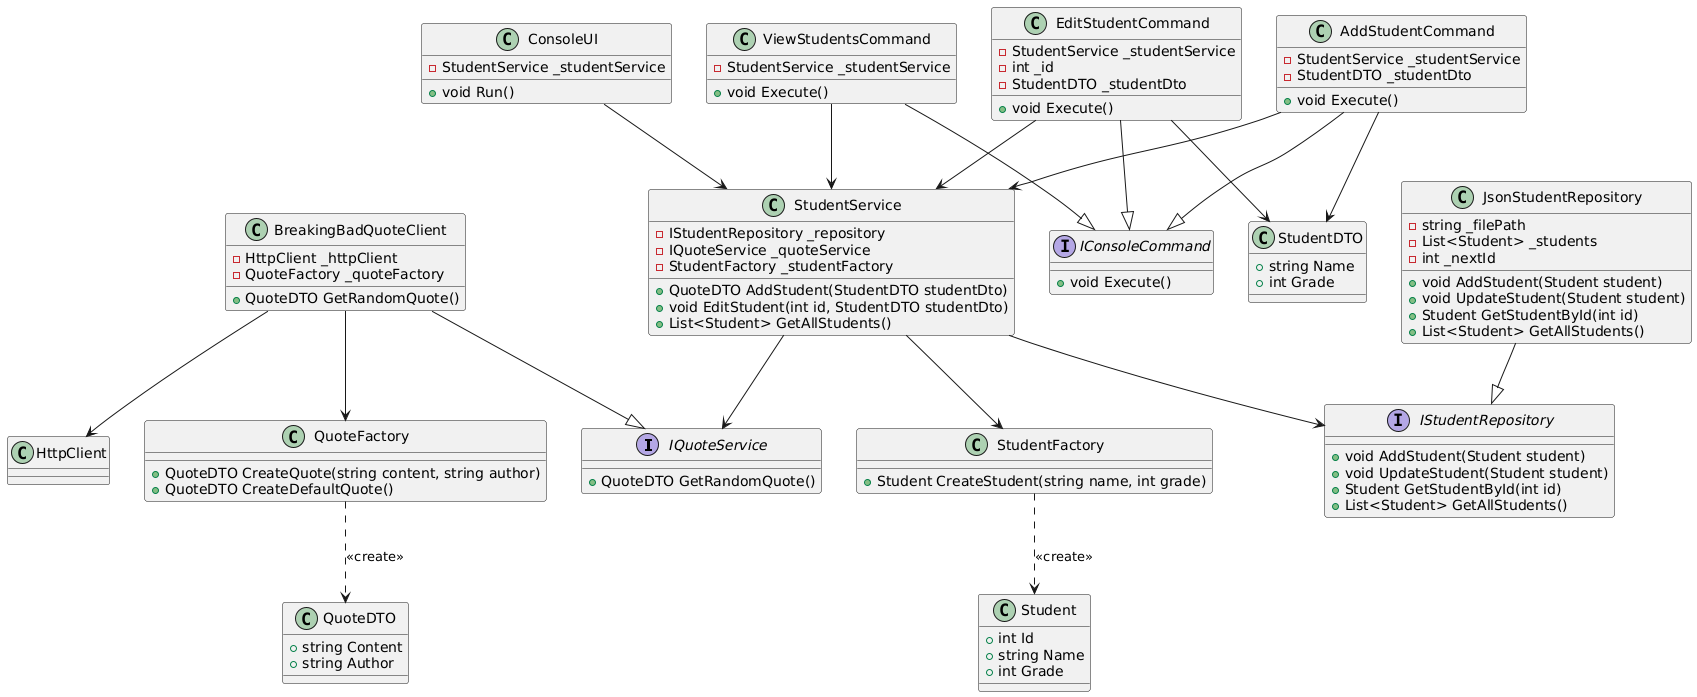

The diagram above was rendered by PlantUML. Its source (embedded in the PNG):
@startuml
' Интерфейсы
interface IQuoteService {
  + QuoteDTO GetRandomQuote()
}

interface IStudentRepository {
  + void AddStudent(Student student)
  + void UpdateStudent(Student student)
  + Student GetStudentById(int id)
  + List<Student> GetAllStudents()
}

interface IConsoleCommand {
  + void Execute()
}

' Классы с реализациями интерфейсов
class BreakingBadQuoteClient {
  - HttpClient _httpClient
  - QuoteFactory _quoteFactory
  + QuoteDTO GetRandomQuote()
}
BreakingBadQuoteClient --|> IQuoteService

class JsonStudentRepository {
  - string _filePath
  - List<Student> _students
  - int _nextId
  + void AddStudent(Student student)
  + void UpdateStudent(Student student)
  + Student GetStudentById(int id)
  + List<Student> GetAllStudents()
}
JsonStudentRepository --|> IStudentRepository

class AddStudentCommand {
  - StudentService _studentService
  - StudentDTO _studentDto
  + void Execute()
}
AddStudentCommand --|> IConsoleCommand

class EditStudentCommand {
  - StudentService _studentService
  - int _id
  - StudentDTO _studentDto
  + void Execute()
}
EditStudentCommand --|> IConsoleCommand

class ViewStudentsCommand {
  - StudentService _studentService
  + void Execute()
}
ViewStudentsCommand --|> IConsoleCommand

' Фабрики
class QuoteFactory {
  + QuoteDTO CreateQuote(string content, string author)
  + QuoteDTO CreateDefaultQuote()
}

class StudentFactory {
  + Student CreateStudent(string name, int grade)
}

' Сервис
class StudentService {
  - IStudentRepository _repository
  - IQuoteService _quoteService
  - StudentFactory _studentFactory
  + QuoteDTO AddStudent(StudentDTO studentDto)
  + void EditStudent(int id, StudentDTO studentDto)
  + List<Student> GetAllStudents()
}

' Классы данных
class StudentDTO {
  + string Name
  + int Grade
}

class QuoteDTO {
  + string Content
  + string Author
}

class Student {
  + int Id
  + string Name
  + int Grade
}

' UI
class ConsoleUI {
  - StudentService _studentService
  + void Run()
}

' Внешний класс
class HttpClient

' Связи
StudentService --> IStudentRepository
StudentService --> IQuoteService
StudentService --> StudentFactory
BreakingBadQuoteClient --> HttpClient
BreakingBadQuoteClient --> QuoteFactory
AddStudentCommand --> StudentService
AddStudentCommand --> StudentDTO
EditStudentCommand --> StudentService
EditStudentCommand --> StudentDTO
ViewStudentsCommand --> StudentService
ConsoleUI --> StudentService
QuoteFactory ..> QuoteDTO : <<create>>
StudentFactory ..> Student : <<create>>
@enduml